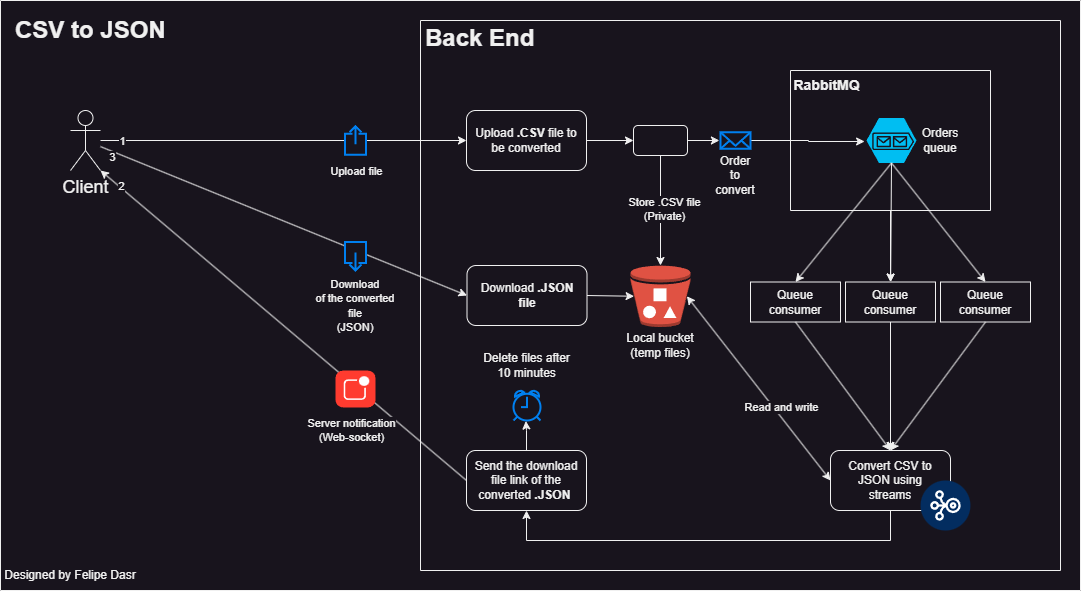

The diagram above was exported from draw.io. Its source (the exported page's mxGraphModel, read from the mxfile embedded in the PNG):
<mxGraphModel dx="4155" dy="844" grid="1" gridSize="10" guides="1" tooltips="1" connect="1" arrows="1" fold="1" page="1" pageScale="1" pageWidth="827" pageHeight="1169" math="0" shadow="0">
  <root>
    <mxCell id="0" />
    <mxCell id="1" parent="0" />
    <mxCell id="UYLyOY48CC0UU0o-2ukI-1" value="" style="swimlane;startSize=0;" parent="1" vertex="1">
      <mxGeometry x="-1240" y="390" width="640" height="550" as="geometry" />
    </mxCell>
    <mxCell id="UYLyOY48CC0UU0o-2ukI-3" value="&lt;b&gt;&lt;br&gt;&lt;span style=&quot;font-size: 24px;&quot;&gt;Back End&lt;/span&gt;&lt;/b&gt;" style="text;html=1;spacing=5;spacingTop=-20;whiteSpace=wrap;overflow=hidden;rounded=0;" parent="UYLyOY48CC0UU0o-2ukI-1" vertex="1">
      <mxGeometry width="290" height="40" as="geometry" />
    </mxCell>
    <mxCell id="UYLyOY48CC0UU0o-2ukI-41" value="" style="edgeStyle=orthogonalEdgeStyle;rounded=0;orthogonalLoop=1;jettySize=auto;html=1;" parent="UYLyOY48CC0UU0o-2ukI-1" source="UYLyOY48CC0UU0o-2ukI-5" target="UYLyOY48CC0UU0o-2ukI-34" edge="1">
      <mxGeometry relative="1" as="geometry" />
    </mxCell>
    <mxCell id="UYLyOY48CC0UU0o-2ukI-5" value="" style="swimlane;startSize=0;" parent="UYLyOY48CC0UU0o-2ukI-1" vertex="1">
      <mxGeometry x="370" y="50" width="200" height="140" as="geometry" />
    </mxCell>
    <mxCell id="UYLyOY48CC0UU0o-2ukI-6" value="&lt;font style=&quot;font-size: 14px;&quot;&gt;&lt;b&gt;RabbitMQ&lt;/b&gt;&lt;/font&gt;" style="text;html=1;align=center;verticalAlign=middle;resizable=0;points=[];autosize=1;strokeColor=none;fillColor=none;" parent="UYLyOY48CC0UU0o-2ukI-5" vertex="1">
      <mxGeometry x="-9" width="90" height="30" as="geometry" />
    </mxCell>
    <mxCell id="UYLyOY48CC0UU0o-2ukI-22" value="" style="verticalLabelPosition=bottom;html=1;verticalAlign=top;align=center;strokeColor=none;fillColor=#00BEF2;shape=mxgraph.azure.storage_queue;" parent="UYLyOY48CC0UU0o-2ukI-5" vertex="1">
      <mxGeometry x="76" y="47.5" width="50" height="45" as="geometry" />
    </mxCell>
    <mxCell id="UYLyOY48CC0UU0o-2ukI-43" value="Orders queue" style="text;html=1;align=center;verticalAlign=middle;whiteSpace=wrap;rounded=0;" parent="UYLyOY48CC0UU0o-2ukI-5" vertex="1">
      <mxGeometry x="120" y="55" width="60" height="30" as="geometry" />
    </mxCell>
    <mxCell id="UYLyOY48CC0UU0o-2ukI-15" value="Upload &lt;b&gt;.CSV&lt;/b&gt;&amp;nbsp;file to be converted" style="rounded=1;whiteSpace=wrap;html=1;" parent="UYLyOY48CC0UU0o-2ukI-1" vertex="1">
      <mxGeometry x="46" y="90" width="120" height="60" as="geometry" />
    </mxCell>
    <mxCell id="UYLyOY48CC0UU0o-2ukI-19" value="Send the download file link of the converted &lt;b&gt;.JSON&amp;nbsp;&lt;/b&gt;" style="rounded=1;whiteSpace=wrap;html=1;" parent="UYLyOY48CC0UU0o-2ukI-1" vertex="1">
      <mxGeometry x="46" y="430" width="120" height="60" as="geometry" />
    </mxCell>
    <mxCell id="UYLyOY48CC0UU0o-2ukI-27" style="edgeStyle=orthogonalEdgeStyle;rounded=0;orthogonalLoop=1;jettySize=auto;html=1;entryX=-0.038;entryY=0.522;entryDx=0;entryDy=0;entryPerimeter=0;exitX=1;exitY=0.5;exitDx=0;exitDy=0;" parent="UYLyOY48CC0UU0o-2ukI-1" source="UYLyOY48CC0UU0o-2ukI-55" target="UYLyOY48CC0UU0o-2ukI-22" edge="1">
      <mxGeometry relative="1" as="geometry">
        <mxPoint x="335" y="120.08333333333348" as="sourcePoint" />
      </mxGeometry>
    </mxCell>
    <mxCell id="UYLyOY48CC0UU0o-2ukI-28" value="Order&lt;br&gt;to&lt;br&gt;convert" style="text;html=1;align=center;verticalAlign=middle;whiteSpace=wrap;rounded=0;" parent="UYLyOY48CC0UU0o-2ukI-1" vertex="1">
      <mxGeometry x="285" y="140" width="60" height="30" as="geometry" />
    </mxCell>
    <mxCell id="UYLyOY48CC0UU0o-2ukI-34" value="Queue consumer" style="rounded=0;whiteSpace=wrap;html=1;" parent="UYLyOY48CC0UU0o-2ukI-1" vertex="1">
      <mxGeometry x="425" y="261.5" width="90" height="40" as="geometry" />
    </mxCell>
    <mxCell id="UYLyOY48CC0UU0o-2ukI-61" style="edgeStyle=orthogonalEdgeStyle;rounded=0;orthogonalLoop=1;jettySize=auto;html=1;entryX=0.5;entryY=1;entryDx=0;entryDy=0;" parent="UYLyOY48CC0UU0o-2ukI-1" source="UYLyOY48CC0UU0o-2ukI-35" target="UYLyOY48CC0UU0o-2ukI-19" edge="1">
      <mxGeometry relative="1" as="geometry">
        <Array as="points">
          <mxPoint x="470" y="520" />
          <mxPoint x="106" y="520" />
        </Array>
      </mxGeometry>
    </mxCell>
    <mxCell id="UYLyOY48CC0UU0o-2ukI-35" value="Convert CSV to JSON using&lt;br&gt;streams" style="rounded=1;whiteSpace=wrap;html=1;" parent="UYLyOY48CC0UU0o-2ukI-1" vertex="1">
      <mxGeometry x="410" y="430" width="120" height="60" as="geometry" />
    </mxCell>
    <mxCell id="UYLyOY48CC0UU0o-2ukI-36" value="Queue consumer" style="rounded=0;whiteSpace=wrap;html=1;" parent="UYLyOY48CC0UU0o-2ukI-1" vertex="1">
      <mxGeometry x="520" y="261.5" width="90" height="40" as="geometry" />
    </mxCell>
    <mxCell id="UYLyOY48CC0UU0o-2ukI-37" value="Queue consumer" style="rounded=0;whiteSpace=wrap;html=1;" parent="UYLyOY48CC0UU0o-2ukI-1" vertex="1">
      <mxGeometry x="330" y="261.5" width="90" height="40" as="geometry" />
    </mxCell>
    <mxCell id="UYLyOY48CC0UU0o-2ukI-39" value="" style="endArrow=classic;html=1;rounded=0;exitX=0.5;exitY=1;exitDx=0;exitDy=0;exitPerimeter=0;entryX=0.5;entryY=0;entryDx=0;entryDy=0;" parent="UYLyOY48CC0UU0o-2ukI-1" source="UYLyOY48CC0UU0o-2ukI-22" target="UYLyOY48CC0UU0o-2ukI-37" edge="1">
      <mxGeometry width="50" height="50" relative="1" as="geometry">
        <mxPoint x="260" y="260" as="sourcePoint" />
        <mxPoint x="310" y="210" as="targetPoint" />
      </mxGeometry>
    </mxCell>
    <mxCell id="UYLyOY48CC0UU0o-2ukI-40" value="" style="endArrow=classic;html=1;rounded=0;exitX=0.5;exitY=1;exitDx=0;exitDy=0;exitPerimeter=0;" parent="UYLyOY48CC0UU0o-2ukI-1" source="UYLyOY48CC0UU0o-2ukI-22" target="UYLyOY48CC0UU0o-2ukI-34" edge="1">
      <mxGeometry width="50" height="50" relative="1" as="geometry">
        <mxPoint x="481" y="153" as="sourcePoint" />
        <mxPoint x="385" y="272" as="targetPoint" />
      </mxGeometry>
    </mxCell>
    <mxCell id="UYLyOY48CC0UU0o-2ukI-42" value="" style="endArrow=classic;html=1;rounded=0;exitX=0.5;exitY=1;exitDx=0;exitDy=0;exitPerimeter=0;entryX=0.5;entryY=0;entryDx=0;entryDy=0;" parent="UYLyOY48CC0UU0o-2ukI-1" source="UYLyOY48CC0UU0o-2ukI-22" target="UYLyOY48CC0UU0o-2ukI-36" edge="1">
      <mxGeometry width="50" height="50" relative="1" as="geometry">
        <mxPoint x="481" y="153" as="sourcePoint" />
        <mxPoint x="480" y="272" as="targetPoint" />
      </mxGeometry>
    </mxCell>
    <mxCell id="UYLyOY48CC0UU0o-2ukI-44" value="" style="endArrow=classic;html=1;rounded=0;exitX=0.5;exitY=1;exitDx=0;exitDy=0;entryX=0.5;entryY=0;entryDx=0;entryDy=0;" parent="UYLyOY48CC0UU0o-2ukI-1" source="UYLyOY48CC0UU0o-2ukI-37" target="UYLyOY48CC0UU0o-2ukI-35" edge="1">
      <mxGeometry width="50" height="50" relative="1" as="geometry">
        <mxPoint x="481" y="153" as="sourcePoint" />
        <mxPoint x="385" y="272" as="targetPoint" />
      </mxGeometry>
    </mxCell>
    <mxCell id="UYLyOY48CC0UU0o-2ukI-45" value="" style="endArrow=classic;html=1;rounded=0;exitX=0.5;exitY=1;exitDx=0;exitDy=0;entryX=0.5;entryY=0;entryDx=0;entryDy=0;" parent="UYLyOY48CC0UU0o-2ukI-1" source="UYLyOY48CC0UU0o-2ukI-34" target="UYLyOY48CC0UU0o-2ukI-35" edge="1">
      <mxGeometry width="50" height="50" relative="1" as="geometry">
        <mxPoint x="385" y="312" as="sourcePoint" />
        <mxPoint x="470" y="410" as="targetPoint" />
      </mxGeometry>
    </mxCell>
    <mxCell id="UYLyOY48CC0UU0o-2ukI-46" value="" style="endArrow=classic;html=1;rounded=0;exitX=0.5;exitY=1;exitDx=0;exitDy=0;entryX=0.5;entryY=0;entryDx=0;entryDy=0;" parent="UYLyOY48CC0UU0o-2ukI-1" source="UYLyOY48CC0UU0o-2ukI-36" target="UYLyOY48CC0UU0o-2ukI-35" edge="1">
      <mxGeometry width="50" height="50" relative="1" as="geometry">
        <mxPoint x="480" y="312" as="sourcePoint" />
        <mxPoint x="470" y="410" as="targetPoint" />
      </mxGeometry>
    </mxCell>
    <mxCell id="UYLyOY48CC0UU0o-2ukI-48" value="" style="verticalLabelPosition=bottom;aspect=fixed;html=1;shape=mxgraph.salesforce.stream2;" parent="UYLyOY48CC0UU0o-2ukI-1" vertex="1">
      <mxGeometry x="500" y="460" width="50" height="50" as="geometry" />
    </mxCell>
    <mxCell id="UYLyOY48CC0UU0o-2ukI-55" value="" style="html=1;verticalLabelPosition=bottom;align=center;labelBackgroundColor=#ffffff;verticalAlign=top;strokeWidth=2;strokeColor=#0080F0;shadow=0;dashed=0;shape=mxgraph.ios7.icons.mail;" parent="UYLyOY48CC0UU0o-2ukI-1" vertex="1">
      <mxGeometry x="300" y="111.75" width="30" height="16.5" as="geometry" />
    </mxCell>
    <mxCell id="UYLyOY48CC0UU0o-2ukI-7" value="&lt;font style=&quot;font-size: 18px;&quot;&gt;Client&lt;/font&gt;" style="shape=umlActor;verticalLabelPosition=bottom;verticalAlign=top;html=1;outlineConnect=0;" parent="1" vertex="1">
      <mxGeometry x="-1590" y="480" width="30" height="60" as="geometry" />
    </mxCell>
    <mxCell id="UYLyOY48CC0UU0o-2ukI-63" value="" style="endArrow=classic;html=1;rounded=0;exitX=0;exitY=0.5;exitDx=0;exitDy=0;entryX=1;entryY=1;entryDx=0;entryDy=0;entryPerimeter=0;" parent="1" source="UYLyOY48CC0UU0o-2ukI-19" target="UYLyOY48CC0UU0o-2ukI-7" edge="1">
      <mxGeometry width="50" height="50" relative="1" as="geometry">
        <mxPoint x="-1150" y="710" as="sourcePoint" />
        <mxPoint x="-1100" y="660" as="targetPoint" />
      </mxGeometry>
    </mxCell>
    <mxCell id="UYLyOY48CC0UU0o-2ukI-64" value="Server notification&lt;br&gt;(Web-socket)" style="edgeLabel;html=1;align=center;verticalAlign=middle;resizable=0;points=[];" parent="UYLyOY48CC0UU0o-2ukI-63" vertex="1" connectable="0">
      <mxGeometry x="-0.2954" y="4" relative="1" as="geometry">
        <mxPoint x="16" y="56" as="offset" />
      </mxGeometry>
    </mxCell>
    <mxCell id="UYLyOY48CC0UU0o-2ukI-76" value="2" style="edgeLabel;html=1;align=center;verticalAlign=middle;resizable=0;points=[];" parent="UYLyOY48CC0UU0o-2ukI-63" vertex="1" connectable="0">
      <mxGeometry x="0.911" y="2" relative="1" as="geometry">
        <mxPoint x="5" as="offset" />
      </mxGeometry>
    </mxCell>
    <mxCell id="UYLyOY48CC0UU0o-2ukI-66" value="" style="endArrow=classic;html=1;rounded=0;entryX=0;entryY=0.5;entryDx=0;entryDy=0;" parent="1" source="UYLyOY48CC0UU0o-2ukI-7" target="UYLyOY48CC0UU0o-2ukI-15" edge="1">
      <mxGeometry width="50" height="50" relative="1" as="geometry">
        <mxPoint x="-1150" y="710" as="sourcePoint" />
        <mxPoint x="-1100" y="660" as="targetPoint" />
      </mxGeometry>
    </mxCell>
    <mxCell id="UYLyOY48CC0UU0o-2ukI-67" value="Upload file" style="edgeLabel;html=1;align=center;verticalAlign=middle;resizable=0;points=[];" parent="UYLyOY48CC0UU0o-2ukI-66" vertex="1" connectable="0">
      <mxGeometry x="-0.0963" y="-2" relative="1" as="geometry">
        <mxPoint x="90" y="28" as="offset" />
      </mxGeometry>
    </mxCell>
    <mxCell id="UYLyOY48CC0UU0o-2ukI-75" value="1" style="edgeLabel;html=1;align=center;verticalAlign=middle;resizable=0;points=[];" parent="UYLyOY48CC0UU0o-2ukI-66" vertex="1" connectable="0">
      <mxGeometry x="-0.935" relative="1" as="geometry">
        <mxPoint x="9" as="offset" />
      </mxGeometry>
    </mxCell>
    <mxCell id="UYLyOY48CC0UU0o-2ukI-68" value="" style="endArrow=classic;html=1;rounded=0;entryX=0;entryY=0.5;entryDx=0;entryDy=0;" parent="1" source="UYLyOY48CC0UU0o-2ukI-7" target="YEFHD9LTUtXPrh24cQGm-1" edge="1">
      <mxGeometry width="50" height="50" relative="1" as="geometry">
        <mxPoint x="-1150" y="710" as="sourcePoint" />
        <mxPoint x="-1100" y="660" as="targetPoint" />
      </mxGeometry>
    </mxCell>
    <mxCell id="UYLyOY48CC0UU0o-2ukI-77" value="3" style="edgeLabel;html=1;align=center;verticalAlign=middle;resizable=0;points=[];" parent="UYLyOY48CC0UU0o-2ukI-68" vertex="1" connectable="0">
      <mxGeometry x="-0.8707" y="-2" relative="1" as="geometry">
        <mxPoint x="-12" y="-1" as="offset" />
      </mxGeometry>
    </mxCell>
    <mxCell id="UYLyOY48CC0UU0o-2ukI-72" value="" style="html=1;verticalLabelPosition=bottom;align=center;labelBackgroundColor=#ffffff;verticalAlign=top;strokeWidth=2;strokeColor=#0080F0;shadow=0;dashed=0;shape=mxgraph.ios7.icons.share;" parent="1" vertex="1">
      <mxGeometry x="-1315.5" y="495.75" width="21" height="28.5" as="geometry" />
    </mxCell>
    <mxCell id="UYLyOY48CC0UU0o-2ukI-79" value="" style="html=1;strokeWidth=1;shadow=0;dashed=0;shape=mxgraph.ios7.misc.notification;fillColor=#FF3B2F;strokeColor=none;buttonText=;strokeColor2=#222222;fontColor=#222222;fontSize=8;verticalLabelPosition=bottom;verticalAlign=top;align=center;sketch=0;" parent="1" vertex="1">
      <mxGeometry x="-1325" y="740" width="40" height="37" as="geometry" />
    </mxCell>
    <mxCell id="UYLyOY48CC0UU0o-2ukI-80" value="" style="swimlane;startSize=0;" parent="1" vertex="1">
      <mxGeometry x="-1660" y="370" width="1080" height="590" as="geometry" />
    </mxCell>
    <mxCell id="UYLyOY48CC0UU0o-2ukI-82" value="&lt;h1&gt;CSV to JSON&lt;/h1&gt;" style="text;html=1;spacing=5;spacingTop=-20;whiteSpace=wrap;overflow=hidden;rounded=0;" parent="UYLyOY48CC0UU0o-2ukI-80" vertex="1">
      <mxGeometry x="10" y="10" width="190" height="120" as="geometry" />
    </mxCell>
    <mxCell id="UYLyOY48CC0UU0o-2ukI-84" value="" style="html=1;verticalLabelPosition=bottom;align=center;labelBackgroundColor=#ffffff;verticalAlign=top;strokeWidth=2;strokeColor=#0080F0;shadow=0;dashed=0;shape=mxgraph.ios7.icons.share;rotation=-180;" parent="UYLyOY48CC0UU0o-2ukI-80" vertex="1">
      <mxGeometry x="344.5" y="241.5" width="21" height="28.5" as="geometry" />
    </mxCell>
    <mxCell id="UYLyOY48CC0UU0o-2ukI-71" value="&lt;span style=&quot;color: rgb(240, 240, 240); font-family: Helvetica; font-size: 11px; font-style: normal; font-variant-ligatures: normal; font-variant-caps: normal; font-weight: 400; letter-spacing: normal; orphans: 2; text-indent: 0px; text-transform: none; widows: 2; word-spacing: 0px; -webkit-text-stroke-width: 0px; background-color: rgb(24, 20, 29); text-decoration-thickness: initial; text-decoration-style: initial; text-decoration-color: initial; float: none; display: inline !important;&quot;&gt;Download&lt;/span&gt;&lt;br style=&quot;border-color: rgb(0, 0, 0); color: rgb(240, 240, 240); font-family: Helvetica; font-size: 11px; font-style: normal; font-variant-ligatures: normal; font-variant-caps: normal; font-weight: 400; letter-spacing: normal; orphans: 2; text-indent: 0px; text-transform: none; widows: 2; word-spacing: 0px; -webkit-text-stroke-width: 0px; text-decoration-thickness: initial; text-decoration-style: initial; text-decoration-color: initial;&quot;&gt;&lt;span style=&quot;color: rgb(240, 240, 240); font-family: Helvetica; font-size: 11px; font-style: normal; font-variant-ligatures: normal; font-variant-caps: normal; font-weight: 400; letter-spacing: normal; orphans: 2; text-indent: 0px; text-transform: none; widows: 2; word-spacing: 0px; -webkit-text-stroke-width: 0px; background-color: rgb(24, 20, 29); text-decoration-thickness: initial; text-decoration-style: initial; text-decoration-color: initial; float: none; display: inline !important;&quot;&gt;of the converted file&lt;/span&gt;&lt;br style=&quot;border-color: rgb(0, 0, 0); color: rgb(240, 240, 240); font-family: Helvetica; font-size: 11px; font-style: normal; font-variant-ligatures: normal; font-variant-caps: normal; font-weight: 400; letter-spacing: normal; orphans: 2; text-indent: 0px; text-transform: none; widows: 2; word-spacing: 0px; -webkit-text-stroke-width: 0px; text-decoration-thickness: initial; text-decoration-style: initial; text-decoration-color: initial;&quot;&gt;&lt;span style=&quot;color: rgb(240, 240, 240); font-family: Helvetica; font-size: 11px; font-style: normal; font-variant-ligatures: normal; font-variant-caps: normal; font-weight: 400; letter-spacing: normal; orphans: 2; text-indent: 0px; text-transform: none; widows: 2; word-spacing: 0px; -webkit-text-stroke-width: 0px; background-color: rgb(24, 20, 29); text-decoration-thickness: initial; text-decoration-style: initial; text-decoration-color: initial; float: none; display: inline !important;&quot;&gt;(JSON)&lt;/span&gt;" style="text;whiteSpace=wrap;html=1;align=center;" parent="UYLyOY48CC0UU0o-2ukI-80" vertex="1">
      <mxGeometry x="310" y="270" width="90" height="50" as="geometry" />
    </mxCell>
    <mxCell id="UYLyOY48CC0UU0o-2ukI-88" value="Designed by Felipe Dasr" style="text;html=1;align=center;verticalAlign=middle;whiteSpace=wrap;rounded=0;" parent="UYLyOY48CC0UU0o-2ukI-80" vertex="1">
      <mxGeometry y="560" width="140" height="30" as="geometry" />
    </mxCell>
    <mxCell id="U5UjxMeSVXvGz8McRONT-3" value="Delete files after 10 minutes" style="text;html=1;align=center;verticalAlign=middle;whiteSpace=wrap;rounded=0;" parent="UYLyOY48CC0UU0o-2ukI-80" vertex="1">
      <mxGeometry x="479" y="350" width="95" height="30" as="geometry" />
    </mxCell>
    <mxCell id="U5UjxMeSVXvGz8McRONT-4" value="" style="html=1;verticalLabelPosition=bottom;align=center;labelBackgroundColor=#ffffff;verticalAlign=top;strokeWidth=2;strokeColor=#0080F0;shadow=0;dashed=0;shape=mxgraph.ios7.icons.alarm_clock;" parent="UYLyOY48CC0UU0o-2ukI-80" vertex="1">
      <mxGeometry x="513" y="390" width="27" height="30" as="geometry" />
    </mxCell>
    <mxCell id="YEFHD9LTUtXPrh24cQGm-1" value="Download&amp;nbsp;&lt;b&gt;.JSON&lt;br&gt;file&lt;/b&gt;" style="rounded=1;whiteSpace=wrap;html=1;" vertex="1" parent="UYLyOY48CC0UU0o-2ukI-80">
      <mxGeometry x="466.5" y="265" width="120" height="60" as="geometry" />
    </mxCell>
    <mxCell id="UYLyOY48CC0UU0o-2ukI-13" value="" style="outlineConnect=0;dashed=0;verticalLabelPosition=bottom;verticalAlign=top;align=center;html=1;shape=mxgraph.aws3.bucket_with_objects;fillColor=#E05243;gradientColor=none;" parent="UYLyOY48CC0UU0o-2ukI-80" vertex="1">
      <mxGeometry x="630" y="265" width="60" height="61.5" as="geometry" />
    </mxCell>
    <mxCell id="UYLyOY48CC0UU0o-2ukI-14" value="Local bucket&lt;br&gt;(temp files)" style="text;html=1;align=center;verticalAlign=middle;whiteSpace=wrap;rounded=0;" parent="UYLyOY48CC0UU0o-2ukI-80" vertex="1">
      <mxGeometry x="620" y="330" width="80" height="30" as="geometry" />
    </mxCell>
    <mxCell id="YEFHD9LTUtXPrh24cQGm-3" value="" style="endArrow=classic;html=1;rounded=0;exitX=1;exitY=0.5;exitDx=0;exitDy=0;entryX=0.06;entryY=0.5;entryDx=0;entryDy=0;entryPerimeter=0;" edge="1" parent="UYLyOY48CC0UU0o-2ukI-80" source="YEFHD9LTUtXPrh24cQGm-1" target="UYLyOY48CC0UU0o-2ukI-13">
      <mxGeometry width="50" height="50" relative="1" as="geometry">
        <mxPoint x="670" y="490" as="sourcePoint" />
        <mxPoint x="720" y="440" as="targetPoint" />
      </mxGeometry>
    </mxCell>
    <mxCell id="UYLyOY48CC0UU0o-2ukI-20" value="" style="rounded=1;whiteSpace=wrap;html=1;" parent="UYLyOY48CC0UU0o-2ukI-80" vertex="1">
      <mxGeometry x="633" y="125" width="54" height="30" as="geometry" />
    </mxCell>
    <mxCell id="UYLyOY48CC0UU0o-2ukI-49" value="" style="endArrow=classic;html=1;rounded=0;exitX=0.5;exitY=1;exitDx=0;exitDy=0;entryX=0.5;entryY=0;entryDx=0;entryDy=0;entryPerimeter=0;" parent="UYLyOY48CC0UU0o-2ukI-80" source="UYLyOY48CC0UU0o-2ukI-20" target="UYLyOY48CC0UU0o-2ukI-13" edge="1">
      <mxGeometry width="50" height="50" relative="1" as="geometry">
        <mxPoint x="805" y="332" as="sourcePoint" />
        <mxPoint x="900" y="420" as="targetPoint" />
      </mxGeometry>
    </mxCell>
    <mxCell id="UYLyOY48CC0UU0o-2ukI-50" value="Store .CSV file&lt;br&gt;(Private)" style="edgeLabel;html=1;align=center;verticalAlign=middle;resizable=0;points=[];" parent="UYLyOY48CC0UU0o-2ukI-49" vertex="1" connectable="0">
      <mxGeometry x="-0.036" y="3" relative="1" as="geometry">
        <mxPoint as="offset" />
      </mxGeometry>
    </mxCell>
    <mxCell id="U5UjxMeSVXvGz8McRONT-2" style="edgeStyle=orthogonalEdgeStyle;rounded=0;orthogonalLoop=1;jettySize=auto;html=1;entryX=0.507;entryY=1.01;entryDx=0;entryDy=0;entryPerimeter=0;" parent="1" source="UYLyOY48CC0UU0o-2ukI-19" edge="1">
      <mxGeometry relative="1" as="geometry">
        <mxPoint x="-1134.6499999999996" y="790.5" as="targetPoint" />
      </mxGeometry>
    </mxCell>
    <mxCell id="UYLyOY48CC0UU0o-2ukI-53" value="" style="endArrow=classic;startArrow=classic;html=1;rounded=0;entryX=0;entryY=0.5;entryDx=0;entryDy=0;exitX=0.94;exitY=0.5;exitDx=0;exitDy=0;exitPerimeter=0;" parent="1" source="UYLyOY48CC0UU0o-2ukI-13" target="UYLyOY48CC0UU0o-2ukI-35" edge="1">
      <mxGeometry width="50" height="50" relative="1" as="geometry">
        <mxPoint x="-950" y="810" as="sourcePoint" />
        <mxPoint x="-900" y="760" as="targetPoint" />
      </mxGeometry>
    </mxCell>
    <mxCell id="UYLyOY48CC0UU0o-2ukI-54" value="Read and write" style="edgeLabel;html=1;align=center;verticalAlign=middle;resizable=0;points=[];" parent="UYLyOY48CC0UU0o-2ukI-53" vertex="1" connectable="0">
      <mxGeometry x="-0.1413" y="-2" relative="1" as="geometry">
        <mxPoint x="34" y="31" as="offset" />
      </mxGeometry>
    </mxCell>
    <mxCell id="UYLyOY48CC0UU0o-2ukI-21" style="edgeStyle=orthogonalEdgeStyle;rounded=0;orthogonalLoop=1;jettySize=auto;html=1;" parent="1" source="UYLyOY48CC0UU0o-2ukI-15" target="UYLyOY48CC0UU0o-2ukI-20" edge="1">
      <mxGeometry relative="1" as="geometry" />
    </mxCell>
    <mxCell id="UYLyOY48CC0UU0o-2ukI-58" value="" style="edgeStyle=orthogonalEdgeStyle;rounded=0;orthogonalLoop=1;jettySize=auto;html=1;entryX=-0.038;entryY=0.522;entryDx=0;entryDy=0;entryPerimeter=0;exitX=1;exitY=0.5;exitDx=0;exitDy=0;" parent="1" source="UYLyOY48CC0UU0o-2ukI-20" target="UYLyOY48CC0UU0o-2ukI-55" edge="1">
      <mxGeometry relative="1" as="geometry">
        <mxPoint x="-800" y="860" as="sourcePoint" />
        <mxPoint x="-606" y="861" as="targetPoint" />
      </mxGeometry>
    </mxCell>
  </root>
</mxGraphModel>